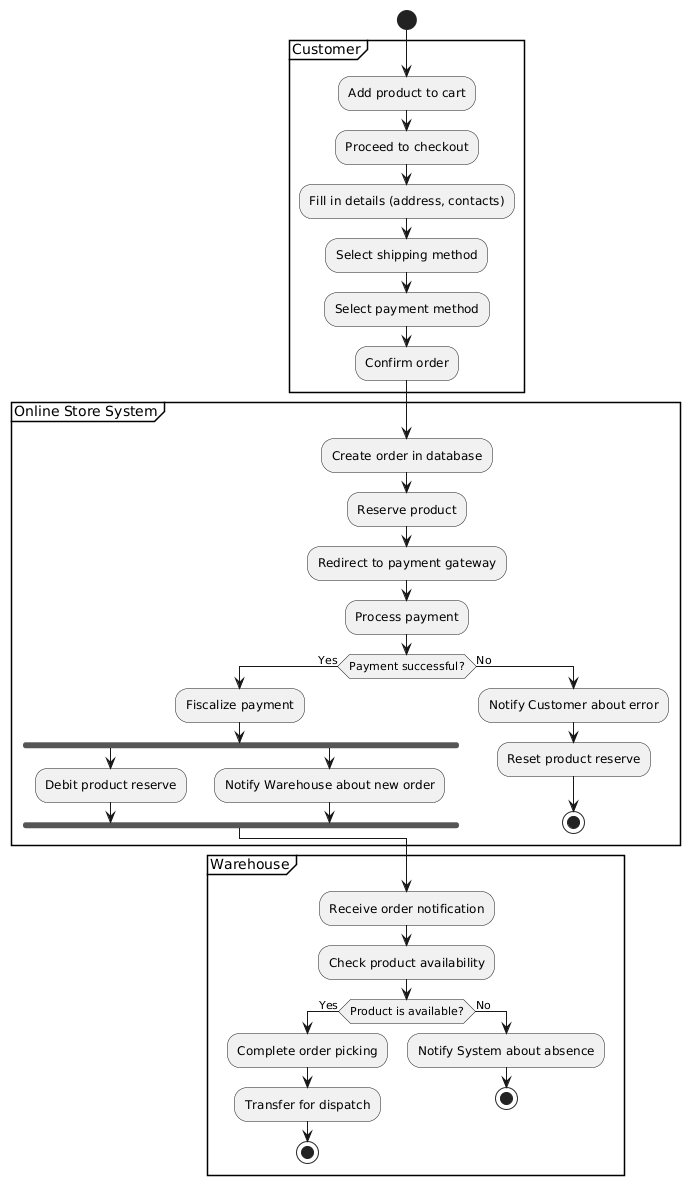

The diagram above was rendered by PlantUML. Its source (embedded in the PNG):
@startuml
start

partition "Customer" {
    :Add product to cart;
    :Proceed to checkout;
    :Fill in details (address, contacts);
    :Select shipping method;
    :Select payment method;
    :Confirm order;
}

partition "Online Store System" {
    :Create order in database;
    :Reserve product;
    :Redirect to payment gateway;
    :Process payment;

    if (Payment successful?) then (Yes)
        :Fiscalize payment;
        fork
            :Debit product reserve;
        fork again
            :Notify Warehouse about new order;
        end fork
    else (No)
        :Notify Customer about error;
        :Reset product reserve;
        stop
    endif
}

partition "Warehouse" {
    :Receive order notification;
    :Check product availability;
    if (Product is available?) then (Yes)
        :Complete order picking;
        :Transfer for dispatch;
        stop
    else (No)
        :Notify System about absence;
        stop
    endif
}
@enduml